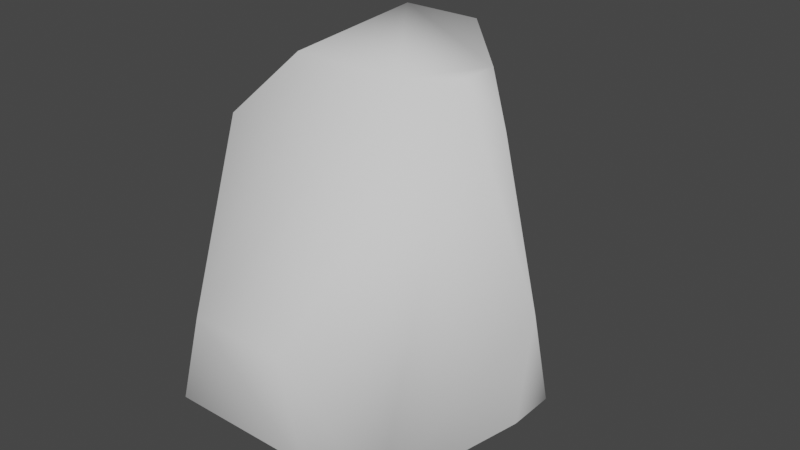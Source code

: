 # Source: Grass.blend  (saved by Blender 2.91.10; exported with 4.5.12 LTS)
import bpy
from mathutils import Matrix  # noqa: F401  (used for matrix-valued properties, if any)

bpy.ops.wm.read_factory_settings(use_empty=True)
scene = bpy.context.scene
scene.name = 'Scene'

# ---- collections
col_collection = bpy.data.collections.new('Collection'); scene.collection.children.link(col_collection)

# ---- world
world_world = bpy.data.worlds.new('World'); scene.world = world_world
world_world.use_nodes = True; world_world.node_tree.nodes.clear()
_N = world_world.node_tree.nodes; _L = world_world.node_tree.links
n0 = _N.new('ShaderNodeOutputWorld'); n0.name = 'World Output'; n0.location = (300, 300)
n1 = _N.new('ShaderNodeBackground'); n1.name = 'Background'; n1.location = (10, 300)
n1.inputs[0].default_value = (0.05088, 0.05088, 0.05088, 1.0)
_L.new(n1.outputs[0], n0.inputs[0])
n0.is_active_output = True
world_world.color = (0.05088, 0.05088, 0.05088)
world_world.use_sun_shadow = False
world_world.sun_shadow_jitter_overblur = 0.0

# ---- meshes
me_cone_001 = bpy.data.meshes.new('Cone.001')
me_cone_001.from_pydata([(0.01294, 0.4957, -0.07749), (0.07764, 0.4903, 0.03953), (-0.0557, 0.5014, 0.03725), (0.05722, 0.7158, -0.0003996), (2.764e-05, 0.3546, -0.1048), (0.08969, 0.3518, 0.05292), (-0.09164, 0.3574, 0.05176), (-1.17e-08, 0.1961, -0.09844), (0.08525, 0.1961, 0.04922), (-0.08525, 0.1961, 0.04922), (-9.771e-09, -9.465e-05, -0.05376), (0.04656, -9.465e-05, 0.02688), (-0.04656, -9.465e-05, 0.02688), (0.153, 0.3012, 0.08607), (0.1118, 0.2936, 0.1573), (0.07147, 0.3147, 0.08831), (0.1433, 0.4318, 0.1517), (0.1524, 0.2162, 0.05919), (0.09806, 0.2084, 0.1568), (0.04151, 0.2314, 0.0629), (0.1371, 0.1201, 0.04858), (0.08677, 0.1143, 0.1409), (0.03263, 0.1327, 0.05249), (0.09875, 0.001948, 0.04744), (0.07128, -0.001252, 0.09784), (0.04171, 0.008798, 0.04957), (-0.1556, 0.4784, -0.01305), (-0.281, 0.4339, 0.001159), (-0.2332, 0.4615, -0.1208), (-0.3048, 0.6625, -8.522e-05), (-0.08517, 0.3525, -0.01568), (-0.2564, 0.2965, 0.005784), (-0.1903, 0.3244, -0.1608), (-0.04402, 0.1994, -0.01965), (-0.2056, 0.1493, 0.001679), (-0.1429, 0.1702, -0.1555), (-0.02552, -9.42e-05, -0.03879), (-0.1138, -0.02745, -0.02715), (-0.0795, -0.01604, -0.113), (-0.1913, 0.2776, 0.0881), (-0.2508, 0.2578, 0.03432), (-0.1812, 0.2934, 0.007632), (-0.2786, 0.3932, 0.06637), (-0.1485, 0.1995, 0.09262), (-0.231, 0.1749, 0.02094), (-0.1347, 0.2178, -0.01704), (-0.1164, 0.108, 0.07951), (-0.1949, 0.08615, 0.01283), (-0.1035, 0.1234, -0.02382), (-0.08491, -0.006233, 0.04208), (-0.1278, -0.01816, 0.005671), (-0.07787, 0.002179, -0.01435), (0.1032, 0.2776, -0.1789), (0.1798, 0.2578, -0.1549), (0.1277, 0.2934, -0.1015), (0.1916, 0.3932, -0.1957), (0.06247, 0.1995, -0.1651), (0.1674, 0.1749, -0.1345), (0.09585, 0.2178, -0.0597), (0.03883, 0.108, -0.1397), (0.138, 0.08615, -0.112), (0.07035, 0.1234, -0.04048), (0.02586, -0.006233, -0.09255), (0.08002, -0.01816, -0.07741), (0.04307, 0.002179, -0.03835)], [], [(0, 3, 1), (2, 0, 4, 6), (1, 3, 2), (2, 3, 0), (6, 4, 7, 9), (1, 2, 6, 5), (0, 1, 5, 4), (9, 7, 10, 12), (5, 6, 9, 8), (4, 5, 8, 7), (8, 9, 12, 11), (7, 8, 11, 10), (13, 16, 14), (15, 13, 17, 19), (14, 16, 15), (15, 16, 13), (19, 17, 20, 22), (14, 15, 19, 18), (13, 14, 18, 17), (22, 20, 23, 25), (18, 19, 22, 21), (17, 18, 21, 20), (21, 22, 25, 24), (20, 21, 24, 23), (26, 29, 27), (28, 26, 30, 32), (27, 29, 28), (28, 29, 26), (32, 30, 33, 35), (27, 28, 32, 31), (26, 27, 31, 30), (35, 33, 36, 38), (31, 32, 35, 34), (30, 31, 34, 33), (34, 35, 38, 37), (33, 34, 37, 36), (39, 42, 40), (41, 39, 43, 45), (40, 42, 41), (41, 42, 39), (45, 43, 46, 48), (40, 41, 45, 44), (39, 40, 44, 43), (48, 46, 49, 51), (44, 45, 48, 47), (43, 44, 47, 46), (47, 48, 51, 50), (46, 47, 50, 49), (52, 55, 53), (54, 52, 56, 58), (53, 55, 54), (54, 55, 52), (58, 56, 59, 61), (53, 54, 58, 57), (52, 53, 57, 56), (61, 59, 62, 64), (57, 58, 61, 60), (56, 57, 60, 59), (60, 61, 64, 63), (59, 60, 63, 62)])
me_cone_001.polygons.foreach_set('use_smooth', [True] * 60)
_uv = me_cone_001.uv_layers.new(name='UVMap')
_uv.uv.foreach_set('vector', [0.25, 0.4488, 0.25, 0.25, 0.4222, 0.1506, 0.07782, 0.1506, 0.25, 0.4488, 0.25, 0.4851, 0.0464, 0.1325, 0.4222, 0.1506, 0.25, 0.25, 0.07782, 0.1506, 0.07782, 0.1506, 0.25, 0.25, 0.25, 0.4488, 0.0464, 0.1325, 0.25, 0.4851, 0.25, 0.49, 0.04215, 0.13, 0.4222, 0.1506, 0.07782, 0.1506, 0.0464, 0.1325, 0.4536, 0.1325, 0.25, 0.4488, 0.4222, 0.1506, 0.4536, 0.1325, 0.25, 0.4851, 0.04215, 0.13, 0.25, 0.49, 0.25, 0.49, 0.04215, 0.13, 0.4536, 0.1325, 0.0464, 0.1325, 0.04215, 0.13, 0.4578, 0.13, 0.25, 0.4851, 0.4536, 0.1325, 0.4578, 0.13, 0.25, 0.49, 0.4578, 0.13, 0.04215, 0.13, 0.04215, 0.13, 0.4578, 0.13, 0.25, 0.49, 0.4578, 0.13, 0.4578, 0.13, 0.25, 0.49, 0.25, 0.4488, 0.25, 0.25, 0.4222, 0.1506, 0.07782, 0.1506, 0.25, 0.4488, 0.25, 0.4851, 0.0464, 0.1325, 0.4222, 0.1506, 0.25, 0.25, 0.07782, 0.1506, 0.07782, 0.1506, 0.25, 0.25, 0.25, 0.4488, 0.0464, 0.1325, 0.25, 0.4851, 0.25, 0.49, 0.04215, 0.13, 0.4222, 0.1506, 0.07782, 0.1506, 0.0464, 0.1325, 0.4536, 0.1325, 0.25, 0.4488, 0.4222, 0.1506, 0.4536, 0.1325, 0.25, 0.4851, 0.04215, 0.13, 0.25, 0.49, 0.25, 0.49, 0.04215, 0.13, 0.4536, 0.1325, 0.0464, 0.1325, 0.04215, 0.13, 0.4578, 0.13, 0.25, 0.4851, 0.4536, 0.1325, 0.4578, 0.13, 0.25, 0.49, 0.4578, 0.13, 0.04215, 0.13, 0.04215, 0.13, 0.4578, 0.13, 0.25, 0.49, 0.4578, 0.13, 0.4578, 0.13, 0.25, 0.49, 0.25, 0.4488, 0.25, 0.25, 0.4222, 0.1506, 0.07782, 0.1506, 0.25, 0.4488, 0.25, 0.4851, 0.0464, 0.1325, 0.4222, 0.1506, 0.25, 0.25, 0.07782, 0.1506, 0.07782, 0.1506, 0.25, 0.25, 0.25, 0.4488, 0.0464, 0.1325, 0.25, 0.4851, 0.25, 0.49, 0.04215, 0.13, 0.4222, 0.1506, 0.07782, 0.1506, 0.0464, 0.1325, 0.4536, 0.1325, 0.25, 0.4488, 0.4222, 0.1506, 0.4536, 0.1325, 0.25, 0.4851, 0.04215, 0.13, 0.25, 0.49, 0.25, 0.49, 0.04215, 0.13, 0.4536, 0.1325, 0.0464, 0.1325, 0.04215, 0.13, 0.4578, 0.13, 0.25, 0.4851, 0.4536, 0.1325, 0.4578, 0.13, 0.25, 0.49, 0.4578, 0.13, 0.04215, 0.13, 0.04215, 0.13, 0.4578, 0.13, 0.25, 0.49, 0.4578, 0.13, 0.4578, 0.13, 0.25, 0.49, 0.25, 0.4488, 0.25, 0.25, 0.4222, 0.1506, 0.07782, 0.1506, 0.25, 0.4488, 0.25, 0.4851, 0.0464, 0.1325, 0.4222, 0.1506, 0.25, 0.25, 0.07782, 0.1506, 0.07782, 0.1506, 0.25, 0.25, 0.25, 0.4488, 0.0464, 0.1325, 0.25, 0.4851, 0.25, 0.49, 0.04215, 0.13, 0.4222, 0.1506, 0.07782, 0.1506, 0.0464, 0.1325, 0.4536, 0.1325, 0.25, 0.4488, 0.4222, 0.1506, 0.4536, 0.1325, 0.25, 0.4851, 0.04215, 0.13, 0.25, 0.49, 0.25, 0.49, 0.04215, 0.13, 0.4536, 0.1325, 0.0464, 0.1325, 0.04215, 0.13, 0.4578, 0.13, 0.25, 0.4851, 0.4536, 0.1325, 0.4578, 0.13, 0.25, 0.49, 0.4578, 0.13, 0.04215, 0.13, 0.04215, 0.13, 0.4578, 0.13, 0.25, 0.49, 0.4578, 0.13, 0.4578, 0.13, 0.25, 0.49, 0.25, 0.4488, 0.25, 0.25, 0.4222, 0.1506, 0.07782, 0.1506, 0.25, 0.4488, 0.25, 0.4851, 0.0464, 0.1325, 0.4222, 0.1506, 0.25, 0.25, 0.07782, 0.1506, 0.07782, 0.1506, 0.25, 0.25, 0.25, 0.4488, 0.0464, 0.1325, 0.25, 0.4851, 0.25, 0.49, 0.04215, 0.13, 0.4222, 0.1506, 0.07782, 0.1506, 0.0464, 0.1325, 0.4536, 0.1325, 0.25, 0.4488, 0.4222, 0.1506, 0.4536, 0.1325, 0.25, 0.4851, 0.04215, 0.13, 0.25, 0.49, 0.25, 0.49, 0.04215, 0.13, 0.4536, 0.1325, 0.0464, 0.1325, 0.04215, 0.13, 0.4578, 0.13, 0.25, 0.4851, 0.4536, 0.1325, 0.4578, 0.13, 0.25, 0.49, 0.4578, 0.13, 0.04215, 0.13, 0.04215, 0.13, 0.4578, 0.13, 0.25, 0.49, 0.4578, 0.13, 0.4578, 0.13, 0.25, 0.49])
me_cone_001.use_remesh_fix_poles = True
me_cone_001.use_remesh_preserve_attributes = False
me_cone_001.use_mirror_vertex_groups = False
me_cone_001.update()
me_cube_002 = bpy.data.meshes.new('Cube.002')
me_cube_002.from_pydata([(-0.2205, 0.2616, 0.4219), (-0.1348, -0.3912, 0.4219), (0.3374, -0.571, -1.01), (-0.5121, -0.571, -1.01), (-0.7348, 0.1386, -0.6655), (-0.7348, 0.08488, -0.1157), (-0.2276, 0.6925, -0.4652), (-0.456, 0.3692, 0.2004), (-0.5121, 0.424, -1.01), (-0.446, 0.4988, -1.01), (-0.2563, 0.6925, -0.7971), (0.6968, -0.2895, -0.6971), (0.4299, -0.2691, 0.4219), (0.2714, -0.3912, 0.4219), (0.05724, -0.7391, -0.485), (0.3669, -0.6014, -0.984), (0.1576, -0.7391, -0.8679), (-0.3607, -0.4824, 0.184), (-0.3316, -0.7391, -0.485), (-0.5502, -0.6408, -0.9508), (-0.7348, -0.3317, -0.6655), (-0.7348, -0.1591, -0.1477), (-0.4416, -0.7391, -0.8679), (-0.08475, 0.6925, -0.4652), (0.08925, 0.2616, 0.4219), (0.3374, 0.3709, -1.01), (0.222, 0.4988, -1.01), (-0.004348, 0.6925, -0.7971), (0.6968, -0.1112, -0.6971), (0.4299, -0.1158, 0.4219), (0.5511, -0.2077, 0.264), (0.6968, -0.213, -0.3177)], [], [(20, 21, 5, 4), (4, 5, 7, 6, 10, 9, 8), (17, 18, 14, 13, 1), (24, 0, 1, 13, 12, 29), (30, 29, 12), (28, 31, 11), (18, 17, 21, 20, 19, 22), (8, 3, 19, 20, 4), (3, 2, 15, 16, 22, 19), (16, 14, 18, 22), (5, 21, 17, 1, 0, 7), (13, 14, 16, 15, 11, 31, 30, 12), (9, 10, 27, 26), (9, 26, 25, 2, 3, 8), (2, 25, 28, 11, 15), (31, 28, 25, 26, 27, 23, 24, 29, 30), (7, 0, 24, 23, 6), (10, 6, 23, 27)])
me_cube_002.polygons.foreach_set('use_smooth', [True] * 18)
_uv = me_cube_002.uv_layers.new(name='UVMap')
_uv.uv.foreach_set('vector', [0.4351, 0.07115, 0.5255, 0.1013, 0.5311, 0.1439, 0.4351, 0.1533, 0.4351, 0.1533, 0.5311, 0.1439, 0.6087, 0.4089, 0.4701, 0.3386, 0.4121, 0.3336, 0.375, 0.3883, 0.1639, 0.5469, 0.6482, 0.7597, 0.4666, 0.9296, 0.4666, 0.8617, 0.6877, 0.6776, 0.7289, 0.6479, 0.7311, 0.5752, 0.7852, 0.5752, 0.7702, 0.6892, 0.6993, 0.6892, 0.6716, 0.6679, 0.6716, 0.6412, 0.6145, 0.6488, 0.6513, 0.6209, 0.6563, 0.6526, 0.4296, 0.6403, 0.4958, 0.6581, 0.4296, 0.6715, 0.4666, 0.9296, 0.6482, 0.7597, 0.5255, 0.6961, 0.4351, 0.07115, 0.3853, 0.7505, 0.3998, 0.5973, 0.375, 0.415, 0.375, 0.8822, 0.3853, 0.7505, 0.4351, 0.07115, 0.4351, 0.1533, 0.375, 0.8822, 0.375, 0.7687, 0.3795, 0.7715, 0.3998, 0.7162, 0.3998, 0.5973, 0.3853, 0.7505, 0.3998, 0.8442, 0.4666, 0.8617, 0.4666, 0.9296, 0.3998, 0.9488, 0.5311, 0.5683, 0.5255, 0.6961, 0.6482, 0.7597, 0.7289, 0.6479, 0.6663, 0.4564, 0.6087, 0.4089, 0.6877, 0.6776, 0.4666, 0.8617, 0.3998, 0.8442, 0.3795, 0.7715, 0.4296, 0.6715, 0.4958, 0.6581, 0.6145, 0.6488, 0.6563, 0.6526, 0.375, 0.3883, 0.4121, 0.3336, 0.4121, 0.3776, 0.375, 0.4734, 0.1754, 0.5338, 0.2921, 0.5338, 0.3122, 0.5562, 0.3122, 0.7206, 0.1639, 0.7206, 0.1639, 0.5469, 0.375, 0.7687, 0.375, 0.5216, 0.4296, 0.6403, 0.4296, 0.6715, 0.3795, 0.7715, 0.4958, 0.6581, 0.4296, 0.6403, 0.375, 0.5216, 0.2921, 0.5338, 0.4121, 0.3776, 0.4701, 0.3635, 0.6688, 0.513, 0.6716, 0.6412, 0.6145, 0.6488, 0.6087, 0.4089, 0.6663, 0.4564, 0.6688, 0.513, 0.4701, 0.3635, 0.4701, 0.3386, 0.4121, 0.3336, 0.4701, 0.3386, 0.4701, 0.3635, 0.4121, 0.3776])
me_cube_002.use_remesh_fix_poles = True
me_cube_002.use_remesh_preserve_attributes = False
me_cube_002.use_mirror_vertex_groups = False
me_cube_002.update()

# ---- objects
ob_grass = bpy.data.objects.new('Grass', me_cone_001)
ob_rock = bpy.data.objects.new('Rock', me_cube_002)

# ---- transforms, parenting, visibility, modifiers, constraints
ob_grass.location = (0.0, 0.0, 0.0)
ob_grass.rotation_euler = (1.571, -0.0, 0.0)
ob_grass.lineart.crease_threshold = 0.0
ob_rock.location = (0.0, 0.0, 1.007)
ob_rock.lineart.crease_threshold = 0.0

# ---- collection membership
col_collection.objects.link(ob_grass)
col_collection.objects.link(ob_rock)

# ---- scene / render settings (as saved in the file)
scene.frame_start = 1; scene.frame_end = 250; scene.frame_set(1)
scene.render.engine = 'BLENDER_EEVEE_NEXT'
scene.cycles.use_denoising = False
scene.cycles.samples = 128
scene.cycles.sampling_pattern = 'TABULATED_SOBOL'
scene.cycles.use_adaptive_sampling = False
scene.cycles.use_light_tree = False
scene.view_settings.view_transform = 'Filmic'
bpy.context.view_layer.update()

# ---- added for rendering (the .blend has no active camera and no usable light): camera, sun
cam_auto = bpy.data.cameras.new('AutoCamera')
cam_auto.lens = 50.0
cam_auto.sensor_width = 36.0
cam_auto.clip_end = 1000.0
ob_auto_camera = bpy.data.objects.new('AutoCamera', cam_auto)
scene.collection.objects.link(ob_auto_camera)
ob_auto_camera.location = (2.2885, -2.79228, 2.54673)
ob_auto_camera.rotation_euler = (1.09748, -7.21219e-08, 0.694738)
scene.camera = ob_auto_camera
light_auto_sun = bpy.data.lights.new('AutoSun', 'SUN')
light_auto_sun.energy = 3.0
light_auto_sun.angle = 0.0523599
ob_auto_sun = bpy.data.objects.new('AutoSun', light_auto_sun)
scene.collection.objects.link(ob_auto_sun)
ob_auto_sun.rotation_euler = (0.872665, 0.174533, 0.523599)
bpy.context.view_layer.update()
